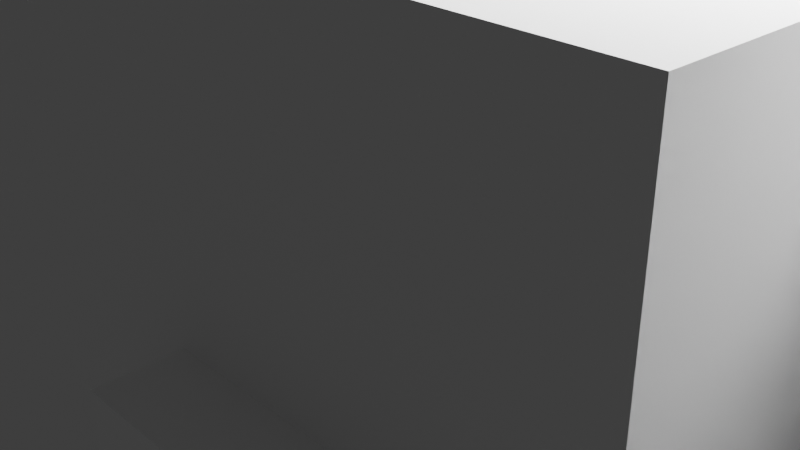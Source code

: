 # Source: Dog3.blend  (saved by Blender 2.91.10; exported with 4.5.12 LTS)
import bpy
from mathutils import Matrix  # noqa: F401  (used for matrix-valued properties, if any)

bpy.ops.wm.read_factory_settings(use_empty=True)
scene = bpy.context.scene
scene.name = 'Scene'

# ---- collections
col_collection = bpy.data.collections.new('Collection'); scene.collection.children.link(col_collection)

# ---- world
world_world = bpy.data.worlds.new('World'); scene.world = world_world
world_world.use_nodes = True; world_world.node_tree.nodes.clear()
_N = world_world.node_tree.nodes; _L = world_world.node_tree.links
n0 = _N.new('ShaderNodeOutputWorld'); n0.name = 'World Output'; n0.location = (300, 300)
n1 = _N.new('ShaderNodeBackground'); n1.name = 'Background'; n1.location = (10, 300)
n1.inputs[0].default_value = (0.05088, 0.05088, 0.05088, 1.0)
_L.new(n1.outputs[0], n0.inputs[0])
n0.is_active_output = True
world_world.color = (0.05088, 0.05088, 0.05088)
world_world.use_sun_shadow = False
world_world.sun_shadow_jitter_overblur = 0.0

# ---- cameras
cam_camera = bpy.data.cameras.new('Camera')
cam_camera.clip_end = 100.0
cam_camera.ortho_scale = 7.314

# ---- lights
light_light = bpy.data.lights.new('Light', 'POINT')
light_light.transmission_factor = 0.0
light_light.energy = 1000.0
light_light.shadow_soft_size = 0.1
light_light.shadow_maximum_resolution = 0.006
light_light.use_absolute_resolution = True

# ---- meshes
me_w_rfel = bpy.data.meshes.new('Würfel')
me_w_rfel.from_pydata([(0.0, -5.0, -1.0), (0.0, -5.0, 6.0), (0.0, 2.0, -1.0), (0.0, 2.0, 6.0), (7.0, -5.0, -1.0), (7.0, -5.0, 6.0), (7.0, 2.0, -1.0), (7.0, 2.0, 6.0)], [], [(0, 1, 3, 2), (2, 3, 7, 6), (6, 7, 5, 4), (4, 5, 1, 0), (2, 6, 4, 0), (7, 3, 1, 5)])
_uv = me_w_rfel.uv_layers.new(name='UV-Map')
_uv.uv.foreach_set('vector', [0.3281, 0.5, 0.3281, 0.5547, 0.2734, 0.5547, 0.2734, 0.5, 0.2734, 0.5, 0.2734, 0.5547, 0.2188, 0.5547, 0.2188, 0.5, 0.4375, 0.5, 0.4375, 0.5547, 0.3828, 0.5547, 0.3828, 0.5, 0.3828, 0.5, 0.3828, 0.5547, 0.3281, 0.5547, 0.3281, 0.5, 0.3281, 0.5547, 0.3281, 0.6094, 0.3828, 0.6094, 0.3828, 0.5547, 0.2734, 0.6094, 0.2734, 0.5547, 0.3281, 0.5547, 0.3281, 0.6094])
me_w_rfel.use_remesh_fix_poles = True
me_w_rfel.use_remesh_preserve_attributes = False
me_w_rfel.use_mirror_vertex_groups = False
me_w_rfel.update()
me_w_rfel_001 = bpy.data.meshes.new('Würfel.001')
me_w_rfel_001.from_pydata([(-2.0, -3.0, -1.0), (-2.0, -3.0, 3.0), (-2.0, 0.0, -1.0), (-2.0, 0.0, 3.0), (4.0, -3.0, -1.0), (4.0, -3.0, 3.0), (4.0, 0.0, -1.0), (4.0, 0.0, 3.0)], [], [(0, 1, 3, 2), (2, 3, 7, 6), (6, 7, 5, 4), (4, 5, 1, 0), (2, 6, 4, 0), (7, 3, 1, 5)])
_uv = me_w_rfel_001.uv_layers.new(name='UV-Map')
_uv.uv.foreach_set('vector', [0.5, 0.6562, 0.5, 0.6875, 0.4766, 0.6875, 0.4766, 0.6562, 0.4766, 0.6562, 0.4766, 0.6875, 0.4297, 0.6875, 0.4297, 0.6562, 0.5703, 0.6562, 0.5703, 0.6875, 0.5469, 0.6875, 0.5469, 0.6562, 0.5469, 0.6562, 0.5469, 0.6875, 0.5, 0.6875, 0.5, 0.6562, 0.5, 0.6875, 0.5, 0.7344, 0.5234, 0.7344, 0.5234, 0.6875, 0.4766, 0.7344, 0.4766, 0.6875, 0.5, 0.6875, 0.5, 0.7344])
me_w_rfel_001.use_remesh_fix_poles = True
me_w_rfel_001.use_remesh_preserve_attributes = False
me_w_rfel_001.use_mirror_vertex_groups = False
me_w_rfel_001.update()
me_w_rfel_002 = bpy.data.meshes.new('Würfel.002')
me_w_rfel_002.from_pydata([(0.0, -5.0, -7.0), (0.0, -5.0, 3.0), (0.0, 4.0, -7.0), (0.0, 4.0, 3.0), (9.0, -5.0, -7.0), (9.0, -5.0, 3.0), (9.0, 4.0, -7.0), (9.0, 4.0, 3.0)], [], [(0, 1, 3, 2), (2, 3, 7, 6), (6, 7, 5, 4), (4, 5, 1, 0), (2, 6, 4, 0), (7, 3, 1, 5)])
_uv = me_w_rfel_002.uv_layers.new(name='UV-Map')
_uv.uv.foreach_set('vector', [0.1406, 0.625, 0.1406, 0.7031, 0.07031, 0.7031, 0.07031, 0.625, 0.07031, 0.625, 0.07031, 0.7031, 0.0, 0.7031, 0.0, 0.625, 0.2812, 0.625, 0.2812, 0.7031, 0.2109, 0.7031, 0.2109, 0.625, 0.2109, 0.625, 0.2109, 0.7031, 0.1406, 0.7031, 0.1406, 0.625, 0.1406, 0.7031, 0.1406, 0.7734, 0.2109, 0.7734, 0.2109, 0.7031, 0.07031, 0.7734, 0.07031, 0.7031, 0.1406, 0.7031, 0.1406, 0.7734])
me_w_rfel_002.use_remesh_fix_poles = True
me_w_rfel_002.use_remesh_preserve_attributes = False
me_w_rfel_002.use_mirror_vertex_groups = False
me_w_rfel_002.update()
me_w_rfel_003 = bpy.data.meshes.new('Würfel.003')
me_w_rfel_003.from_pydata([(-5.0, -8.0, -5.0), (-5.0, -8.0, 6.0), (-5.0, 3.0, -5.0), (-5.0, 3.0, 6.0), (13.0, -8.0, -5.0), (13.0, -8.0, 6.0), (13.0, 3.0, -5.0), (13.0, 3.0, 6.0)], [], [(0, 1, 3, 2), (2, 3, 7, 6), (6, 7, 5, 4), (4, 5, 1, 0), (2, 6, 4, 0), (7, 3, 1, 5)])
_uv = me_w_rfel_003.uv_layers.new(name='UV-Map')
_uv.uv.foreach_set('vector', [0.2266, 0.7734, 0.2266, 0.8594, 0.1406, 0.8594, 0.1406, 0.7734, 0.1406, 0.7734, 0.1406, 0.8594, 0.0, 0.8594, 0.0, 0.7734, 0.4531, 0.7734, 0.4531, 0.8594, 0.3672, 0.8594, 0.3672, 0.7734, 0.3672, 0.7734, 0.3672, 0.8594, 0.2266, 0.8594, 0.2266, 0.7734, 0.2266, 0.8594, 0.2266, 1.0, 0.3125, 1.0, 0.3125, 0.8594, 0.1406, 1.0, 0.1406, 0.8594, 0.2266, 0.8594, 0.2266, 1.0])
me_w_rfel_003.use_remesh_fix_poles = True
me_w_rfel_003.use_remesh_preserve_attributes = False
me_w_rfel_003.use_mirror_vertex_groups = False
me_w_rfel_003.update()
me_w_rfel_004 = bpy.data.meshes.new('Würfel.004')
me_w_rfel_004.from_pydata([(0.0, -3.0, -4.0), (0.0, -3.0, 1.0), (0.0, 2.0, -4.0), (0.0, 2.0, 1.0), (9.0, -3.0, -4.0), (9.0, -3.0, 1.0), (9.0, 2.0, -4.0), (9.0, 2.0, 1.0)], [], [(0, 1, 3, 2), (2, 3, 7, 6), (6, 7, 5, 4), (4, 5, 1, 0), (2, 6, 4, 0), (7, 3, 1, 5)])
_uv = me_w_rfel_004.uv_layers.new(name='UV-Map')
_uv.uv.foreach_set('vector', [0.4922, 0.7344, 0.4922, 0.7734, 0.4531, 0.7734, 0.4531, 0.7344, 0.4531, 0.7344, 0.4531, 0.7734, 0.3828, 0.7734, 0.3828, 0.7344, 0.6016, 0.7344, 0.6016, 0.7734, 0.5625, 0.7734, 0.5625, 0.7344, 0.5625, 0.7344, 0.5625, 0.7734, 0.4922, 0.7734, 0.4922, 0.7344, 0.4922, 0.7734, 0.4922, 0.8438, 0.5312, 0.8438, 0.5312, 0.7734, 0.4531, 0.8438, 0.4531, 0.7734, 0.4922, 0.7734, 0.4922, 0.8438])
me_w_rfel_004.use_remesh_fix_poles = True
me_w_rfel_004.use_remesh_preserve_attributes = False
me_w_rfel_004.use_mirror_vertex_groups = False
me_w_rfel_004.update()
me_w_rfel_005 = bpy.data.meshes.new('Würfel.005')
me_w_rfel_005.from_pydata([(0.0, -3.0, -4.0), (0.0, -3.0, 1.0), (0.0, 2.0, -4.0), (0.0, 2.0, 1.0), (9.0, -3.0, -4.0), (9.0, -3.0, 1.0), (9.0, 2.0, -4.0), (9.0, 2.0, 1.0)], [], [(0, 1, 3, 2), (2, 3, 7, 6), (6, 7, 5, 4), (4, 5, 1, 0), (2, 6, 4, 0), (7, 3, 1, 5)])
_uv = me_w_rfel_005.uv_layers.new(name='UV-Map')
_uv.uv.foreach_set('vector', [0.1094, 0.5156, 0.1094, 0.5547, 0.07031, 0.5547, 0.07031, 0.5156, 0.07031, 0.5156, 0.07031, 0.5547, 0.0, 0.5547, 0.0, 0.5156, 0.2188, 0.5156, 0.2188, 0.5547, 0.1797, 0.5547, 0.1797, 0.5156, 0.1797, 0.5156, 0.1797, 0.5547, 0.1094, 0.5547, 0.1094, 0.5156, 0.1094, 0.5547, 0.1094, 0.625, 0.1484, 0.625, 0.1484, 0.5547, 0.07031, 0.625, 0.07031, 0.5547, 0.1094, 0.5547, 0.1094, 0.625])
me_w_rfel_005.use_remesh_fix_poles = True
me_w_rfel_005.use_remesh_preserve_attributes = False
me_w_rfel_005.use_mirror_vertex_groups = False
me_w_rfel_005.update()
me_w_rfel_006 = bpy.data.meshes.new('Würfel.006')
me_w_rfel_006.from_pydata([(0.0, -3.0, -4.0), (0.0, -3.0, 1.0), (0.0, 2.0, -4.0), (0.0, 2.0, 1.0), (9.0, -3.0, -4.0), (9.0, -3.0, 1.0), (9.0, 2.0, -4.0), (9.0, 2.0, 1.0)], [], [(0, 1, 3, 2), (2, 3, 7, 6), (6, 7, 5, 4), (4, 5, 1, 0), (2, 6, 4, 0), (7, 3, 1, 5)])
_uv = me_w_rfel_006.uv_layers.new(name='UV-Map')
_uv.uv.foreach_set('vector', [0.4219, 0.8906, 0.4219, 0.9297, 0.3828, 0.9297, 0.3828, 0.8906, 0.3828, 0.8906, 0.3828, 0.9297, 0.3125, 0.9297, 0.3125, 0.8906, 0.5312, 0.8906, 0.5312, 0.9297, 0.4922, 0.9297, 0.4922, 0.8906, 0.4922, 0.8906, 0.4922, 0.9297, 0.4219, 0.9297, 0.4219, 0.8906, 0.4219, 0.9297, 0.4219, 1.0, 0.4609, 1.0, 0.4609, 0.9297, 0.3828, 1.0, 0.3828, 0.9297, 0.4219, 0.9297, 0.4219, 1.0])
me_w_rfel_006.use_remesh_fix_poles = True
me_w_rfel_006.use_remesh_preserve_attributes = False
me_w_rfel_006.use_mirror_vertex_groups = False
me_w_rfel_006.update()
me_w_rfel_007 = bpy.data.meshes.new('Würfel.007')
me_w_rfel_007.from_pydata([(0.0, -3.0, -4.0), (0.0, -3.0, 1.0), (0.0, 2.0, -4.0), (0.0, 2.0, 1.0), (9.0, -3.0, -4.0), (9.0, -3.0, 1.0), (9.0, 2.0, -4.0), (9.0, 2.0, 1.0)], [], [(0, 1, 3, 2), (2, 3, 7, 6), (6, 7, 5, 4), (4, 5, 1, 0), (2, 6, 4, 0), (7, 3, 1, 5)])
_uv = me_w_rfel_007.uv_layers.new(name='UV-Map')
_uv.uv.foreach_set('vector', [0.3906, 0.6094, 0.3906, 0.6484, 0.3516, 0.6484, 0.3516, 0.6094, 0.3516, 0.6094, 0.3516, 0.6484, 0.2812, 0.6484, 0.2812, 0.6094, 0.5, 0.6094, 0.5, 0.6484, 0.4609, 0.6484, 0.4609, 0.6094, 0.4609, 0.6094, 0.4609, 0.6484, 0.3906, 0.6484, 0.3906, 0.6094, 0.3906, 0.6484, 0.3906, 0.7188, 0.4297, 0.7188, 0.4297, 0.6484, 0.3516, 0.7188, 0.3516, 0.6484, 0.3906, 0.6484, 0.3906, 0.7188])
me_w_rfel_007.use_remesh_fix_poles = True
me_w_rfel_007.use_remesh_preserve_attributes = False
me_w_rfel_007.use_mirror_vertex_groups = False
me_w_rfel_007.update()
me_w_rfel_008 = bpy.data.meshes.new('Würfel.008')
me_w_rfel_008.from_pydata([(0.0, -2.0, -2.0), (0.0, -2.0, 4.0), (0.0, 2.0, -2.0), (0.0, 2.0, 4.0), (2.0, -2.0, -2.0), (2.0, -2.0, 4.0), (2.0, 2.0, -2.0), (2.0, 2.0, 4.0)], [], [(0, 1, 3, 2), (2, 3, 7, 6), (6, 7, 5, 4), (4, 5, 1, 0), (2, 6, 4, 0), (7, 3, 1, 5)])
_uv = me_w_rfel_008.uv_layers.new(name='UV-Map')
_uv.uv.foreach_set('vector', [0.1953, 0.5625, 0.1953, 0.6094, 0.1641, 0.6094, 0.1641, 0.5625, 0.1641, 0.5625, 0.1641, 0.6094, 0.1484, 0.6094, 0.1484, 0.5625, 0.2422, 0.5625, 0.2422, 0.6094, 0.2109, 0.6094, 0.2109, 0.5625, 0.2109, 0.5625, 0.2109, 0.6094, 0.1953, 0.6094, 0.1953, 0.5625, 0.1953, 0.6094, 0.1953, 0.625, 0.2266, 0.625, 0.2266, 0.6094, 0.1641, 0.625, 0.1641, 0.6094, 0.1953, 0.6094, 0.1953, 0.625])
me_w_rfel_008.use_remesh_fix_poles = True
me_w_rfel_008.use_remesh_preserve_attributes = False
me_w_rfel_008.use_mirror_vertex_groups = False
me_w_rfel_008.update()
me_w_rfel_009 = bpy.data.meshes.new('Würfel.009')
me_w_rfel_009.from_pydata([(0.0, -3.0, -2.0), (0.0, -3.0, 4.0), (0.0, 1.0, -2.0), (0.0, 1.0, 4.0), (2.0, -3.0, -2.0), (2.0, -3.0, 4.0), (2.0, 1.0, -2.0), (2.0, 1.0, 4.0)], [], [(0, 1, 3, 2), (2, 3, 7, 6), (6, 7, 5, 4), (4, 5, 1, 0), (2, 6, 4, 0), (7, 3, 1, 5)])
_uv = me_w_rfel_009.uv_layers.new(name='UV-Map')
_uv.uv.foreach_set('vector', [0.2578, 0.7109, 0.2578, 0.7578, 0.2266, 0.7578, 0.2266, 0.7109, 0.2266, 0.7109, 0.2266, 0.7578, 0.2109, 0.7578, 0.2109, 0.7109, 0.3047, 0.7109, 0.3047, 0.7578, 0.2734, 0.7578, 0.2734, 0.7109, 0.2734, 0.7109, 0.2734, 0.7578, 0.2578, 0.7578, 0.2578, 0.7109, 0.2578, 0.7578, 0.2578, 0.7734, 0.2891, 0.7734, 0.2891, 0.7578, 0.2266, 0.7734, 0.2266, 0.7578, 0.2578, 0.7578, 0.2578, 0.7734])
me_w_rfel_009.use_remesh_fix_poles = True
me_w_rfel_009.use_remesh_preserve_attributes = False
me_w_rfel_009.use_mirror_vertex_groups = False
me_w_rfel_009.update()
me_w_rfel_010 = bpy.data.meshes.new('Würfel.010')
me_w_rfel_010.from_pydata([(0.0, 0.0, 0.0), (0.0, 0.0, 12.0), (0.0, 4.0, 0.0), (0.0, 4.0, 12.0), (4.0, 0.0, 0.0), (4.0, 0.0, 12.0), (4.0, 4.0, 0.0), (4.0, 4.0, 12.0)], [], [(0, 1, 3, 2), (2, 3, 7, 6), (6, 7, 5, 4), (4, 5, 1, 0), (2, 6, 4, 0), (7, 3, 1, 5)])
_uv = me_w_rfel_010.uv_layers.new(name='UV-Map')
_uv.uv.foreach_set('vector', [0.1875, 0.3906, 0.1875, 0.4844, 0.1562, 0.4844, 0.1562, 0.3906, 0.1562, 0.3906, 0.1562, 0.4844, 0.125, 0.4844, 0.125, 0.3906, 0.25, 0.3906, 0.25, 0.4844, 0.2188, 0.4844, 0.2188, 0.3906, 0.2188, 0.3906, 0.2188, 0.4844, 0.1875, 0.4844, 0.1875, 0.3906, 0.1875, 0.4844, 0.1875, 0.5156, 0.2188, 0.5156, 0.2188, 0.4844, 0.1562, 0.5156, 0.1562, 0.4844, 0.1875, 0.4844, 0.1875, 0.5156])
me_w_rfel_010.use_remesh_fix_poles = True
me_w_rfel_010.use_remesh_preserve_attributes = False
me_w_rfel_010.use_mirror_vertex_groups = False
me_w_rfel_010.update()
me_w_rfel_011 = bpy.data.meshes.new('Würfel.011')
me_w_rfel_011.from_pydata([(0.0, 0.0, 0.0), (0.0, 0.0, 14.0), (0.0, 4.0, 0.0), (0.0, 4.0, 14.0), (4.0, 0.0, 0.0), (4.0, 0.0, 14.0), (4.0, 4.0, 0.0), (4.0, 4.0, 14.0)], [], [(0, 1, 3, 2), (2, 3, 7, 6), (6, 7, 5, 4), (4, 5, 1, 0), (2, 6, 4, 0), (7, 3, 1, 5)])
_uv = me_w_rfel_011.uv_layers.new(name='UV-Map')
_uv.uv.foreach_set('vector', [0.5, 0.4219, 0.5, 0.5312, 0.4688, 0.5312, 0.4688, 0.4219, 0.4688, 0.4219, 0.4688, 0.5312, 0.4375, 0.5312, 0.4375, 0.4219, 0.5625, 0.4219, 0.5625, 0.5312, 0.5312, 0.5312, 0.5312, 0.4219, 0.5312, 0.4219, 0.5312, 0.5312, 0.5, 0.5312, 0.5, 0.4219, 0.5, 0.5312, 0.5, 0.5625, 0.5312, 0.5625, 0.5312, 0.5312, 0.4688, 0.5625, 0.4688, 0.5312, 0.5, 0.5312, 0.5, 0.5625])
me_w_rfel_011.use_remesh_fix_poles = True
me_w_rfel_011.use_remesh_preserve_attributes = False
me_w_rfel_011.use_mirror_vertex_groups = False
me_w_rfel_011.update()
me_w_rfel_012 = bpy.data.meshes.new('Würfel.012')
me_w_rfel_012.from_pydata([(0.0, 0.0, 0.0), (0.0, 0.0, 14.0), (0.0, 4.0, 0.0), (0.0, 4.0, 14.0), (4.0, 0.0, 0.0), (4.0, 0.0, 14.0), (4.0, 4.0, 0.0), (4.0, 4.0, 14.0)], [], [(0, 1, 3, 2), (2, 3, 7, 6), (6, 7, 5, 4), (4, 5, 1, 0), (2, 6, 4, 0), (7, 3, 1, 5)])
_uv = me_w_rfel_012.uv_layers.new(name='UV-Map')
_uv.uv.foreach_set('vector', [0.0625, 0.8594, 0.0625, 0.9688, 0.03125, 0.9688, 0.03125, 0.8594, 0.03125, 0.8594, 0.03125, 0.9688, 0.0, 0.9688, 0.0, 0.8594, 0.125, 0.8594, 0.125, 0.9688, 0.09375, 0.9688, 0.09375, 0.8594, 0.09375, 0.8594, 0.09375, 0.9688, 0.0625, 0.9688, 0.0625, 0.8594, 0.0625, 0.9688, 0.0625, 1.0, 0.09375, 1.0, 0.09375, 0.9688, 0.03125, 1.0, 0.03125, 0.9688, 0.0625, 0.9688, 0.0625, 1.0])
me_w_rfel_012.use_remesh_fix_poles = True
me_w_rfel_012.use_remesh_preserve_attributes = False
me_w_rfel_012.use_mirror_vertex_groups = False
me_w_rfel_012.update()
me_w_rfel_013 = bpy.data.meshes.new('Würfel.013')
me_w_rfel_013.from_pydata([(0.0, 0.0, 0.0), (0.0, 0.0, 12.0), (0.0, 4.0, 0.0), (0.0, 4.0, 12.0), (4.0, 0.0, 0.0), (4.0, 0.0, 12.0), (4.0, 4.0, 0.0), (4.0, 4.0, 12.0)], [], [(0, 1, 3, 2), (2, 3, 7, 6), (6, 7, 5, 4), (4, 5, 1, 0), (2, 6, 4, 0), (7, 3, 1, 5)])
_uv = me_w_rfel_013.uv_layers.new(name='UV-Map')
_uv.uv.foreach_set('vector', [0.0625, 0.3906, 0.0625, 0.4844, 0.03125, 0.4844, 0.03125, 0.3906, 0.03125, 0.3906, 0.03125, 0.4844, 0.0, 0.4844, 0.0, 0.3906, 0.125, 0.3906, 0.125, 0.4844, 0.09375, 0.4844, 0.09375, 0.3906, 0.09375, 0.3906, 0.09375, 0.4844, 0.0625, 0.4844, 0.0625, 0.3906, 0.0625, 0.4844, 0.0625, 0.5156, 0.09375, 0.5156, 0.09375, 0.4844, 0.03125, 0.5156, 0.03125, 0.4844, 0.0625, 0.4844, 0.0625, 0.5156])
me_w_rfel_013.use_remesh_fix_poles = True
me_w_rfel_013.use_remesh_preserve_attributes = False
me_w_rfel_013.use_mirror_vertex_groups = False
me_w_rfel_013.update()
me_w_rfel_014 = bpy.data.meshes.new('Würfel.014')
me_w_rfel_014.from_pydata([(-1.0, -1.0, 0.0), (-1.0, -1.0, 2.0), (-1.0, 3.0, 0.0), (-1.0, 3.0, 2.0), (2.0, -1.0, 0.0), (2.0, -1.0, 2.0), (2.0, 3.0, 0.0), (2.0, 3.0, 2.0)], [], [(0, 1, 3, 2), (2, 3, 7, 6), (6, 7, 5, 4), (4, 5, 1, 0), (2, 6, 4, 0), (7, 3, 1, 5)])
_uv = me_w_rfel_014.uv_layers.new(name='UV-Map')
_uv.uv.foreach_set('vector', [0.5312, 0.5938, 0.5312, 0.6094, 0.5, 0.6094, 0.5, 0.5938, 0.5, 0.5938, 0.5, 0.6094, 0.4766, 0.6094, 0.4766, 0.5938, 0.5859, 0.5938, 0.5859, 0.6094, 0.5547, 0.6094, 0.5547, 0.5938, 0.5547, 0.5938, 0.5547, 0.6094, 0.5312, 0.6094, 0.5312, 0.5938, 0.5312, 0.6094, 0.5312, 0.6328, 0.5625, 0.6328, 0.5625, 0.6094, 0.5, 0.6328, 0.5, 0.6094, 0.5312, 0.6094, 0.5312, 0.6328])
me_w_rfel_014.use_remesh_fix_poles = True
me_w_rfel_014.use_remesh_preserve_attributes = False
me_w_rfel_014.use_mirror_vertex_groups = False
me_w_rfel_014.update()
me_w_rfel_015 = bpy.data.meshes.new('Würfel.015')
me_w_rfel_015.from_pydata([(-1.0, -1.0, 0.0), (-1.0, -1.0, 2.0), (-1.0, 3.0, 0.0), (-1.0, 3.0, 2.0), (2.0, -1.0, 0.0), (2.0, -1.0, 2.0), (2.0, 3.0, 0.0), (2.0, 3.0, 2.0)], [], [(0, 1, 3, 2), (2, 3, 7, 6), (6, 7, 5, 4), (4, 5, 1, 0), (2, 6, 4, 0), (7, 3, 1, 5)])
_uv = me_w_rfel_015.uv_layers.new(name='UV-Map')
_uv.uv.foreach_set('vector', [0.5078, 0.8516, 0.5078, 0.8672, 0.4766, 0.8672, 0.4766, 0.8516, 0.4766, 0.8516, 0.4766, 0.8672, 0.4531, 0.8672, 0.4531, 0.8516, 0.5625, 0.8516, 0.5625, 0.8672, 0.5312, 0.8672, 0.5312, 0.8516, 0.5312, 0.8516, 0.5312, 0.8672, 0.5078, 0.8672, 0.5078, 0.8516, 0.5078, 0.8672, 0.5078, 0.8906, 0.5391, 0.8906, 0.5391, 0.8672, 0.4766, 0.8906, 0.4766, 0.8672, 0.5078, 0.8672, 0.5078, 0.8906])
me_w_rfel_015.use_remesh_fix_poles = True
me_w_rfel_015.use_remesh_preserve_attributes = False
me_w_rfel_015.use_mirror_vertex_groups = False
me_w_rfel_015.update()
me_w_rfel_016 = bpy.data.meshes.new('Würfel.016')
me_w_rfel_016.from_pydata([(-1.0, -1.0, 0.0), (-1.0, -1.0, 2.0), (-1.0, 3.0, 0.0), (-1.0, 3.0, 2.0), (2.0, -1.0, 0.0), (2.0, -1.0, 2.0), (2.0, 3.0, 0.0), (2.0, 3.0, 2.0)], [], [(0, 1, 3, 2), (2, 3, 7, 6), (6, 7, 5, 4), (4, 5, 1, 0), (2, 6, 4, 0), (7, 3, 1, 5)])
_uv = me_w_rfel_016.uv_layers.new(name='UV-Map')
_uv.uv.foreach_set('vector', [0.4375, 0.5703, 0.4375, 0.5859, 0.4062, 0.5859, 0.4062, 0.5703, 0.4062, 0.5703, 0.4062, 0.5859, 0.3828, 0.5859, 0.3828, 0.5703, 0.4922, 0.5703, 0.4922, 0.5859, 0.4609, 0.5859, 0.4609, 0.5703, 0.4609, 0.5703, 0.4609, 0.5859, 0.4375, 0.5859, 0.4375, 0.5703, 0.4375, 0.5859, 0.4375, 0.6094, 0.4688, 0.6094, 0.4688, 0.5859, 0.4062, 0.6094, 0.4062, 0.5859, 0.4375, 0.5859, 0.4375, 0.6094])
me_w_rfel_016.use_remesh_fix_poles = True
me_w_rfel_016.use_remesh_preserve_attributes = False
me_w_rfel_016.use_mirror_vertex_groups = False
me_w_rfel_016.update()
me_w_rfel_017 = bpy.data.meshes.new('Würfel.017')
me_w_rfel_017.from_pydata([(-1.0, -1.0, 0.0), (-1.0, -1.0, 2.0), (-1.0, 3.0, 0.0), (-1.0, 3.0, 2.0), (2.0, -1.0, 0.0), (2.0, -1.0, 2.0), (2.0, 3.0, 0.0), (2.0, 3.0, 2.0)], [], [(0, 1, 3, 2), (2, 3, 7, 6), (6, 7, 5, 4), (4, 5, 1, 0), (2, 6, 4, 0), (7, 3, 1, 5)])
_uv = me_w_rfel_017.uv_layers.new(name='UV-Map')
_uv.uv.foreach_set('vector', [0.5156, 0.9609, 0.5156, 0.9766, 0.4844, 0.9766, 0.4844, 0.9609, 0.4844, 0.9609, 0.4844, 0.9766, 0.4609, 0.9766, 0.4609, 0.9609, 0.5703, 0.9609, 0.5703, 0.9766, 0.5391, 0.9766, 0.5391, 0.9609, 0.5391, 0.9609, 0.5391, 0.9766, 0.5156, 0.9766, 0.5156, 0.9609, 0.5156, 0.9766, 0.5156, 1.0, 0.5469, 1.0, 0.5469, 0.9766, 0.4844, 1.0, 0.4844, 0.9766, 0.5156, 0.9766, 0.5156, 1.0])
me_w_rfel_017.use_remesh_fix_poles = True
me_w_rfel_017.use_remesh_preserve_attributes = False
me_w_rfel_017.use_mirror_vertex_groups = False
me_w_rfel_017.update()
arm_skelett = bpy.data.armatures.new('Skelett')  # bones are not reproduced
arm_skelett_001 = bpy.data.armatures.new('Skelett.001')  # bones are not reproduced
arm_skelett_002 = bpy.data.armatures.new('Skelett.002')  # bones are not reproduced
arm_skelett_003 = bpy.data.armatures.new('Skelett.003')  # bones are not reproduced
arm_skelett_004 = bpy.data.armatures.new('Skelett.004')  # bones are not reproduced
arm_skelett_005 = bpy.data.armatures.new('Skelett.005')  # bones are not reproduced
arm_skelett_006 = bpy.data.armatures.new('Skelett.006')  # bones are not reproduced
arm_skelett_007 = bpy.data.armatures.new('Skelett.007')  # bones are not reproduced
arm_skelett_008 = bpy.data.armatures.new('Skelett.008')  # bones are not reproduced
arm_skelett_009 = bpy.data.armatures.new('Skelett.009')  # bones are not reproduced

# ---- objects
ob_cube_001 = bpy.data.objects.new('cube.001', me_w_rfel)
ob_cube_002 = bpy.data.objects.new('cube.002', me_w_rfel_001)
ob_cube_003 = bpy.data.objects.new('cube.003', me_w_rfel_002)
ob_cube_004 = bpy.data.objects.new('cube.004', me_w_rfel_003)
ob_cube_005 = bpy.data.objects.new('cube.005', me_w_rfel_004)
ob_cube_006 = bpy.data.objects.new('cube.006', me_w_rfel_005)
ob_cube_007 = bpy.data.objects.new('cube.007', me_w_rfel_006)
ob_cube_008 = bpy.data.objects.new('cube.008', me_w_rfel_007)
ob_cube_009 = bpy.data.objects.new('cube.009', me_w_rfel_008)
ob_cube_010 = bpy.data.objects.new('cube.010', me_w_rfel_009)
ob_cube_011 = bpy.data.objects.new('cube.011', me_w_rfel_010)
ob_cube_012 = bpy.data.objects.new('cube.012', me_w_rfel_011)
ob_cube_013 = bpy.data.objects.new('cube.013', me_w_rfel_012)
ob_cube_014 = bpy.data.objects.new('cube.014', me_w_rfel_013)
ob_cube_015 = bpy.data.objects.new('cube.015', me_w_rfel_014)
ob_cube_016 = bpy.data.objects.new('cube.016', me_w_rfel_015)
ob_cube_017 = bpy.data.objects.new('cube.017', me_w_rfel_016)
ob_cube = bpy.data.objects.new('cube', me_w_rfel_017)
ob_skelett = bpy.data.objects.new('Skelett', arm_skelett)
ob_skelett_001 = bpy.data.objects.new('Skelett.001', arm_skelett_001)
ob_skelett_002 = bpy.data.objects.new('Skelett.002', arm_skelett_002)
ob_skelett_003 = bpy.data.objects.new('Skelett.003', arm_skelett_003)
ob_skelett_004 = bpy.data.objects.new('Skelett.004', arm_skelett_004)
ob_skelett_005 = bpy.data.objects.new('Skelett.005', arm_skelett_005)
ob_skelett_006 = bpy.data.objects.new('Skelett.006', arm_skelett_006)
ob_skelett_007 = bpy.data.objects.new('Skelett.007', arm_skelett_007)
ob_skelett_008 = bpy.data.objects.new('Skelett.008', arm_skelett_008)
ob_skelett_009 = bpy.data.objects.new('Skelett.009', arm_skelett_009)
ob_light = bpy.data.objects.new('Light', light_light)
ob_camera = bpy.data.objects.new('Camera', cam_camera)

# ---- transforms, parenting, visibility, modifiers, constraints
ob_cube_001.parent = ob_skelett_002
ob_cube_001.matrix_parent_inverse = Matrix(((0.8735, 1.44e-16, 1.322e-16, -1.109e-15), (9.853e-17, 0.1859, -0.8535, 3.51), (-1.689e-16, 0.8535, 0.1859, -3.691), (-0.0, -0.0, -0.0, 1.0)))
ob_cube_001.location = (0.1626, 5.78, 4.275)
ob_cube_001.rotation_euler = (0.0, -0.0, -1.57)
ob_cube_001.scale = (0.3301, 0.3301, 0.3301)
ob_cube_001.lineart.crease_threshold = 0.0
_vg = ob_cube_001.vertex_groups.new(name='Bone')
_vg.add([0, 1, 2, 3, 4, 5, 6, 7], 1.0, 'REPLACE')
_m = ob_cube_001.modifiers.new('Skelett', 'ARMATURE')
_m.object = ob_skelett_002
ob_cube_002.parent = ob_skelett_002
ob_cube_002.matrix_parent_inverse = Matrix(((0.8735, 1.44e-16, 1.322e-16, -1.109e-15), (9.853e-17, 0.1859, -0.8535, 3.51), (-1.689e-16, 0.8535, 0.1859, -3.691), (-0.0, -0.0, -0.0, 1.0)))
ob_cube_002.location = (0.1626, 6.457, 4.275)
ob_cube_002.rotation_euler = (0.0, -0.0, -1.57)
ob_cube_002.scale = (0.3301, 0.3301, 0.3301)
ob_cube_002.lineart.crease_threshold = 0.0
_vg = ob_cube_002.vertex_groups.new(name='Bone')
_vg.add([0, 1, 2, 3, 4, 5, 6, 7], 1.0, 'REPLACE')
_m = ob_cube_002.modifiers.new('Skelett', 'ARMATURE')
_m.object = ob_skelett_002
ob_cube_003.parent = ob_skelett_003
ob_cube_003.matrix_parent_inverse = Matrix(((0.607, 6.847e-17, 1.173e-16, -5.514e-16), (6.847e-17, 0.2987, -0.5285, 1.558), (-1.173e-16, 0.5285, 0.2987, -1.943), (-0.0, -0.0, -0.0, 1.0)))
ob_cube_003.location = (-0.2019, 3.865, 5.516)
ob_cube_003.rotation_euler = (0.0, 0.4629, -1.57)
ob_cube_003.scale = (0.2908, 0.2908, 0.2908)
ob_cube_003.lineart.crease_threshold = 0.0
_vg = ob_cube_003.vertex_groups.new(name='Bone')
_vg.add([0, 1, 2, 3, 4, 5, 6, 7], 1.0, 'REPLACE')
_m = ob_cube_003.modifiers.new('Skelett', 'ARMATURE')
_m.object = ob_skelett_003
ob_cube_004.parent = ob_skelett
ob_cube_004.matrix_parent_inverse = Matrix(((0.423, -0.0, 0.0, -0.0), (-0.0, 0.423, -0.0, 0.0), (0.0, -0.0, 0.423, -2.614), (-0.0, 0.0, -0.0, 1.0)))
ob_cube_004.location = (0.3815, 1.248, 3.48)
ob_cube_004.rotation_euler = (0.0, -0.0, -1.57)
ob_cube_004.scale = (0.2908, 0.2908, 0.2908)
ob_cube_004.lineart.crease_threshold = 0.0
_vg = ob_cube_004.vertex_groups.new(name='Bone')
_vg.add([0, 1, 2, 3, 4, 5, 6, 7], 1.0, 'REPLACE')
_m = ob_cube_004.modifiers.new('Skelett', 'ARMATURE')
_m.object = ob_skelett
ob_cube_005.parent = ob_skelett_001
ob_cube_005.matrix_parent_inverse = Matrix(((1.0, 0.0, 0.0, -0.0), (0.0, -0.4109, 0.9117, -5.228), (-0.0, -0.9117, -0.4109, 0.2822), (-0.0, 0.0, -0.0, 1.0)))
ob_cube_005.location = (-0.2024, -2.216, 5.014)
ob_cube_005.rotation_euler = (0.0, 0.5061, -1.57)
ob_cube_005.scale = (0.2315, 0.2969, 0.2315)
ob_cube_005.lineart.crease_threshold = 0.0
_vg = ob_cube_005.vertex_groups.new(name='Bone')
_vg.add([0, 1, 2, 3, 4, 5, 6, 7], 1.0, 'REPLACE')
_m = ob_cube_005.modifiers.new('Skelett', 'ARMATURE')
_m.object = ob_skelett_001
ob_cube_006.parent = ob_skelett_001
ob_cube_006.matrix_parent_inverse = Matrix(((1.0, 0.0, 0.0, -0.0), (0.0, -0.4109, 0.9117, -5.228), (-0.0, -0.9117, -0.4109, 0.2822), (-0.0, 0.0, -0.0, 1.0)))
ob_cube_006.location = (-0.2016, -3.147, 4.059)
ob_cube_006.rotation_euler = (0.0, -0.3927, -1.57)
ob_cube_006.scale = (0.2438, 0.3128, 0.2438)
ob_cube_006.lineart.crease_threshold = 0.0
_vg = ob_cube_006.vertex_groups.new(name='Bone')
_vg.add([0, 1, 2, 3, 4, 5, 6, 7], 1.0, 'REPLACE')
_m = ob_cube_006.modifiers.new('Skelett', 'ARMATURE')
_m.object = ob_skelett_001
ob_cube_007.parent = ob_skelett_001
ob_cube_007.matrix_parent_inverse = Matrix(((1.0, 0.0, 0.0, -0.0), (0.0, -0.4109, 0.9117, -5.228), (-0.0, -0.9117, -0.4109, 0.2822), (-0.0, 0.0, -0.0, 1.0)))
ob_cube_007.location = (-0.2003, -4.584, 4.087)
ob_cube_007.rotation_euler = (0.0, -1.476, -1.57)
ob_cube_007.scale = (0.2438, 0.3284, 0.2438)
ob_cube_007.lineart.crease_threshold = 0.0
_vg = ob_cube_007.vertex_groups.new(name='Bone')
_vg.add([0, 1, 2, 3, 4, 5, 6, 7], 1.0, 'REPLACE')
_m = ob_cube_007.modifiers.new('Skelett', 'ARMATURE')
_m.object = ob_skelett_001
ob_cube_008.parent = ob_skelett_001
ob_cube_008.matrix_parent_inverse = Matrix(((1.0, 0.0, 0.0, -0.0), (0.0, -0.4109, 0.9117, -5.228), (-0.0, -0.9117, -0.4109, 0.2822), (-0.0, 0.0, -0.0, 1.0)))
ob_cube_008.location = (-0.1996, -5.36, 5.28)
ob_cube_008.rotation_euler = (-0.0, -2.708, -1.57)
ob_cube_008.scale = (0.2438, 0.3409, 0.2438)
ob_cube_008.lineart.crease_threshold = 0.0
_vg = ob_cube_008.vertex_groups.new(name='Bone')
_vg.add([0, 1, 2, 3, 4, 5, 6, 7], 1.0, 'REPLACE')
_m = ob_cube_008.modifiers.new('Skelett', 'ARMATURE')
_m.object = ob_skelett_001
ob_cube_009.parent = ob_skelett_009
ob_cube_009.matrix_parent_inverse = Matrix(((0.8299, -0.0, 0.5579, -2.087), (-0.0, 1.0, -0.0, -4.092), (-0.5579, 0.0, 0.8299, -5.431), (-0.0, -0.0, -0.0, 1.0)))
ob_cube_009.location = (-1.392, 4.34, 5.945)
ob_cube_009.rotation_euler = (0.4945, -0.0, -1.57)
ob_cube_009.scale = (0.2908, 0.2908, 0.2908)
ob_cube_009.lineart.crease_threshold = 0.0
_vg = ob_cube_009.vertex_groups.new(name='Bone')
_vg.add([0, 1, 2, 3, 4, 5, 6, 7], 1.0, 'REPLACE')
_m = ob_cube_009.modifiers.new('Skelett', 'ARMATURE')
_m.object = ob_skelett_009
ob_cube_010.parent = ob_skelett_008
ob_cube_010.matrix_parent_inverse = Matrix(((0.7918, -0.0, -0.6108, 3.018), (-0.0, 1.0, -0.0, -4.092), (0.6108, 0.0, 0.7918, -4.836), (-0.0, -0.0, -0.0, 1.0)))
ob_cube_010.location = (0.8817, 4.341, 5.775)
ob_cube_010.rotation_euler = (-0.5405, -0.0, -1.57)
ob_cube_010.scale = (0.2908, 0.2908, 0.2908)
ob_cube_010.lineart.crease_threshold = 0.0
_vg = ob_cube_010.vertex_groups.new(name='Bone')
_vg.add([0, 1, 2, 3, 4, 5, 6, 7], 1.0, 'REPLACE')
_m = ob_cube_010.modifiers.new('Skelett', 'ARMATURE')
_m.object = ob_skelett_008
ob_cube_011.parent = ob_skelett_005
ob_cube_011.matrix_parent_inverse = Matrix(((1.0, 0.0, -0.0, 1.862), (-0.0, -0.9999, 0.01115, 1.849), (0.0, -0.01115, -0.9999, 3.746), (-0.0, 0.0, -0.0, 1.0)))
ob_cube_011.location = (-2.236, 2.409, -0.009318)
ob_cube_011.rotation_euler = (0.0, -0.0, -1.57)
ob_cube_011.scale = (0.2908, 0.2908, 0.2908)
ob_cube_011.lineart.crease_threshold = 0.0
_vg = ob_cube_011.vertex_groups.new(name='Bone')
_vg.add([0, 1, 2, 3, 4, 5, 6, 7], 1.0, 'REPLACE')
_m = ob_cube_011.modifiers.new('Skelett', 'ARMATURE')
_m.object = ob_skelett_005
ob_cube_012.parent = ob_skelett_007
ob_cube_012.matrix_parent_inverse = Matrix(((1.0, 0.0, -0.0, 1.862), (0.0, -0.9999, 0.01115, -1.687), (-0.0, -0.01115, -0.9999, 4.468), (-0.0, 0.0, -0.0, 1.0)))
ob_cube_012.location = (-2.234, -1.08, -0.009318)
ob_cube_012.rotation_euler = (0.0, -0.0, -1.57)
ob_cube_012.scale = (0.2908, 0.2908, 0.2908)
ob_cube_012.lineart.crease_threshold = 0.0
_vg = ob_cube_012.vertex_groups.new(name='Bone')
_vg.add([0, 1, 2, 3, 4, 5, 6, 7], 1.0, 'REPLACE')
_m = ob_cube_012.modifiers.new('Skelett', 'ARMATURE')
_m.object = ob_skelett_007
ob_cube_013.parent = ob_skelett_006
ob_cube_013.matrix_parent_inverse = Matrix(((1.0, 0.0, 0.0, -1.157), (0.0, -0.9999, 0.01115, -1.687), (-0.0, -0.01115, -0.9999, 4.468), (-0.0, 0.0, -0.0, 1.0)))
ob_cube_013.location = (0.3831, -1.078, -0.009318)
ob_cube_013.rotation_euler = (0.0, -0.0, -1.57)
ob_cube_013.scale = (0.2908, 0.2908, 0.2908)
ob_cube_013.lineart.crease_threshold = 0.0
_vg = ob_cube_013.vertex_groups.new(name='Bone')
_vg.add([0, 1, 2, 3, 4, 5, 6, 7], 1.0, 'REPLACE')
_m = ob_cube_013.modifiers.new('Skelett', 'ARMATURE')
_m.object = ob_skelett_006
ob_cube_014.parent = ob_skelett_004
ob_cube_014.matrix_parent_inverse = Matrix(((1.0, 0.0, 0.0, -1.157), (-0.0, -0.9999, 0.01115, 1.849), (0.0, -0.01115, -0.9999, 3.746), (-0.0, 0.0, -0.0, 1.0)))
ob_cube_014.location = (0.3807, 2.411, -0.009318)
ob_cube_014.rotation_euler = (0.0, -0.0, -1.57)
ob_cube_014.scale = (0.2908, 0.2908, 0.2908)
ob_cube_014.lineart.crease_threshold = 0.0
_vg = ob_cube_014.vertex_groups.new(name='Bone')
_vg.add([0, 1, 2, 3, 4, 5, 6, 7], 1.0, 'REPLACE')
_m = ob_cube_014.modifiers.new('Skelett', 'ARMATURE')
_m.object = ob_skelett_004
ob_cube_015.parent = ob_skelett_005
ob_cube_015.matrix_parent_inverse = Matrix(((1.0, 0.0, -0.0, 1.862), (-0.0, -0.9999, 0.01115, 1.849), (0.0, -0.01115, -0.9999, 3.746), (-0.0, 0.0, -0.0, 1.0)))
ob_cube_015.location = (-1.967, 2.7, -0.0231)
ob_cube_015.rotation_euler = (0.0, -0.0, -1.57)
ob_cube_015.scale = (0.3013, 0.3056, 0.3013)
ob_cube_015.lineart.crease_threshold = 0.0
_vg = ob_cube_015.vertex_groups.new(name='Bone')
_vg.add([0, 1, 2, 3, 4, 5, 6, 7], 1.0, 'REPLACE')
_m = ob_cube_015.modifiers.new('Skelett', 'ARMATURE')
_m.object = ob_skelett_005
ob_cube_016.parent = ob_skelett_007
ob_cube_016.matrix_parent_inverse = Matrix(((1.0, 0.0, -0.0, 1.862), (0.0, -0.9999, 0.01115, -1.687), (-0.0, -0.01115, -0.9999, 4.468), (-0.0, 0.0, -0.0, 1.0)))
ob_cube_016.location = (-1.965, -0.7891, -0.0231)
ob_cube_016.rotation_euler = (0.0, -0.0, -1.57)
ob_cube_016.scale = (0.3015, 0.3057, 0.3015)
ob_cube_016.lineart.crease_threshold = 0.0
_vg = ob_cube_016.vertex_groups.new(name='Bone')
_vg.add([0, 1, 2, 3, 4, 5, 6, 7], 1.0, 'REPLACE')
_m = ob_cube_016.modifiers.new('Skelett', 'ARMATURE')
_m.object = ob_skelett_007
ob_cube_017.parent = ob_skelett_006
ob_cube_017.matrix_parent_inverse = Matrix(((1.0, 0.0, 0.0, -1.157), (0.0, -0.9999, 0.01115, -1.687), (-0.0, -0.01115, -0.9999, 4.468), (-0.0, 0.0, -0.0, 1.0)))
ob_cube_017.location = (0.6585, -0.7873, -0.0231)
ob_cube_017.rotation_euler = (0.0, -0.0, -1.57)
ob_cube_017.scale = (0.3015, 0.3054, 0.3015)
ob_cube_017.lineart.crease_threshold = 0.0
_vg = ob_cube_017.vertex_groups.new(name='Bone')
_vg.add([0, 1, 2, 3, 4, 5, 6, 7], 1.0, 'REPLACE')
_m = ob_cube_017.modifiers.new('Skelett', 'ARMATURE')
_m.object = ob_skelett_006
ob_cube.parent = ob_skelett_004
ob_cube.matrix_parent_inverse = Matrix(((1.0, 0.0, 0.0, -1.157), (-0.0, -0.9999, 0.01115, 1.849), (0.0, -0.01115, -0.9999, 3.746), (-0.0, 0.0, -0.0, 1.0)))
ob_cube.location = (0.6555, 2.702, -0.0231)
ob_cube.rotation_euler = (0.0, -0.0, -1.57)
ob_cube.scale = (0.3013, 0.3052, 0.3013)
ob_cube.lineart.crease_threshold = 0.0
_vg = ob_cube.vertex_groups.new(name='Bone')
_vg.add([0, 1, 2, 3, 4, 5, 6, 7], 1.0, 'REPLACE')
_m = ob_cube.modifiers.new('Skelett', 'ARMATURE')
_m.object = ob_skelett_004
ob_skelett.location = (0.3763, 0.0, 6.18)
ob_skelett.scale = (2.364, 2.364, 2.364)
ob_skelett.show_in_front = True
ob_skelett.lineart.crease_threshold = 0.0
ob_skelett_001.location = (0.3763, -1.891, 4.882)
ob_skelett_001.rotation_euler = (1.994, -0.0, 0.0)
ob_skelett_001.show_in_front = True
ob_skelett_001.lineart.crease_threshold = 0.0
ob_skelett_002.location = (0.3763, 3.273, 4.826)
ob_skelett_002.rotation_euler = (-1.356, -1.514e-16, 1.649e-16)
ob_skelett_002.scale = (1.145, 1.145, 1.145)
ob_skelett_002.show_in_front = True
ob_skelett_002.lineart.crease_threshold = 0.0
ob_skelett_003.location = (0.3763, 1.524, 3.81)
ob_skelett_003.rotation_euler = (-1.056, -1.933e-16, 1.128e-16)
ob_skelett_003.scale = (1.647, 1.647, 1.647)
ob_skelett_003.show_in_front = True
ob_skelett_003.lineart.crease_threshold = 0.0
ob_skelett_004.location = (1.533, 1.891, 3.725)
ob_skelett_004.rotation_euler = (-3.153, -0.0, 0.0)
ob_skelett_004.show_in_front = True
ob_skelett_004.lineart.crease_threshold = 0.0
ob_skelett_005.location = (-1.486, 1.891, 3.725)
ob_skelett_005.rotation_euler = (-3.153, -0.0, 0.0)
ob_skelett_005.show_in_front = True
ob_skelett_005.lineart.crease_threshold = 0.0
ob_skelett_006.location = (1.533, -1.637, 4.487)
ob_skelett_006.rotation_euler = (-3.153, -0.0, 0.0)
ob_skelett_006.show_in_front = True
ob_skelett_006.lineart.crease_threshold = 0.0
ob_skelett_007.location = (-1.486, -1.637, 4.487)
ob_skelett_007.rotation_euler = (-3.153, -0.0, 0.0)
ob_skelett_007.show_in_front = True
ob_skelett_007.lineart.crease_threshold = 0.0
ob_skelett_008.location = (0.9407, 4.092, 5.672)
ob_skelett_008.rotation_euler = (0.0, 0.6571, 0.0)
ob_skelett_008.show_in_front = True
ob_skelett_008.lineart.crease_threshold = 0.0
ob_skelett_009.location = (-0.9218, 4.092, 5.672)
ob_skelett_009.rotation_euler = (0.0, -0.5919, 0.0)
ob_skelett_009.show_in_front = True
ob_skelett_009.lineart.crease_threshold = 0.0
ob_light.location = (0.3816, -2.315, 6.062)
ob_light.rotation_euler = (0.6503, 0.05522, 0.2963)
ob_light.scale = (0.3301, 0.3301, 0.3301)
ob_light.lock_rotations_4d = False
ob_light.empty_display_type = 'ARROWS'
ob_light.color = (0.0, 0.0, 0.0, 0.0)
ob_light.lineart.crease_threshold = 0.0
ob_camera.location = (-2.923, -3.4, 5.75)
ob_camera.rotation_euler = (1.109, -0.0, -0.7552)
ob_camera.scale = (0.3824, 0.3399, 0.3681)
ob_camera.lock_rotations_4d = False
ob_camera.empty_display_type = 'ARROWS'
ob_camera.color = (0.0, 0.0, 0.0, 0.0)
ob_camera.display_type = 'WIRE'
ob_camera.lineart.crease_threshold = 0.0

# ---- collection membership
scene.collection.objects.link(ob_cube_001)
scene.collection.objects.link(ob_cube_002)
scene.collection.objects.link(ob_cube_003)
scene.collection.objects.link(ob_cube_004)
scene.collection.objects.link(ob_cube_005)
scene.collection.objects.link(ob_cube_006)
scene.collection.objects.link(ob_cube_007)
scene.collection.objects.link(ob_cube_008)
scene.collection.objects.link(ob_cube_009)
scene.collection.objects.link(ob_cube_010)
scene.collection.objects.link(ob_cube_011)
scene.collection.objects.link(ob_cube_012)
scene.collection.objects.link(ob_cube_013)
scene.collection.objects.link(ob_cube_014)
scene.collection.objects.link(ob_cube_015)
scene.collection.objects.link(ob_cube_016)
scene.collection.objects.link(ob_cube_017)
scene.collection.objects.link(ob_cube)
scene.collection.objects.link(ob_skelett)
scene.collection.objects.link(ob_skelett_001)
scene.collection.objects.link(ob_skelett_002)
scene.collection.objects.link(ob_skelett_003)
scene.collection.objects.link(ob_skelett_004)
scene.collection.objects.link(ob_skelett_005)
scene.collection.objects.link(ob_skelett_006)
scene.collection.objects.link(ob_skelett_007)
scene.collection.objects.link(ob_skelett_008)
scene.collection.objects.link(ob_skelett_009)
col_collection.objects.link(ob_light)
col_collection.objects.link(ob_camera)

# ---- scene / render settings (as saved in the file)
scene.camera = ob_camera
scene.frame_start = 1; scene.frame_end = 700; scene.frame_set(1)
scene.render.engine = 'BLENDER_EEVEE_NEXT'
scene.cycles.use_denoising = False
scene.cycles.samples = 128
scene.cycles.sampling_pattern = 'TABULATED_SOBOL'
scene.cycles.use_adaptive_sampling = False
scene.cycles.use_light_tree = False
scene.view_settings.view_transform = 'Filmic'
bpy.context.view_layer.update()
